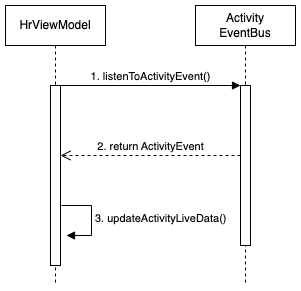

The diagram above was exported from draw.io. Its source (the exported page's mxGraphModel, read from the mxfile embedded in the PNG):
<mxGraphModel dx="2074" dy="1078" grid="1" gridSize="10" guides="1" tooltips="1" connect="1" arrows="1" fold="1" page="1" pageScale="1" pageWidth="827" pageHeight="1169" math="0" shadow="0">
  <root>
    <mxCell id="0" />
    <mxCell id="1" parent="0" />
    <mxCell id="fv9wrsjecDb_6Y3isDE5-1" value="2. return ActivityEvent" style="html=1;verticalAlign=bottom;endArrow=open;dashed=1;endSize=8;edgeStyle=elbowEdgeStyle;elbow=vertical;curved=0;rounded=0;" edge="1" parent="1" source="fv9wrsjecDb_6Y3isDE5-3">
      <mxGeometry relative="1" as="geometry">
        <mxPoint x="450" y="190" as="sourcePoint" />
        <mxPoint x="135" y="190" as="targetPoint" />
        <mxPoint as="offset" />
      </mxGeometry>
    </mxCell>
    <mxCell id="fv9wrsjecDb_6Y3isDE5-2" value="Activity&lt;br&gt;EventBus" style="shape=umlLifeline;perimeter=lifelinePerimeter;whiteSpace=wrap;html=1;container=0;dropTarget=0;collapsible=0;recursiveResize=0;outlineConnect=0;portConstraint=eastwest;newEdgeStyle={&quot;edgeStyle&quot;:&quot;elbowEdgeStyle&quot;,&quot;elbow&quot;:&quot;vertical&quot;,&quot;curved&quot;:0,&quot;rounded&quot;:0};" vertex="1" parent="1">
      <mxGeometry x="270" y="40" width="100" height="280" as="geometry" />
    </mxCell>
    <mxCell id="fv9wrsjecDb_6Y3isDE5-3" value="" style="html=1;points=[];perimeter=orthogonalPerimeter;outlineConnect=0;targetShapes=umlLifeline;portConstraint=eastwest;newEdgeStyle={&quot;edgeStyle&quot;:&quot;elbowEdgeStyle&quot;,&quot;elbow&quot;:&quot;vertical&quot;,&quot;curved&quot;:0,&quot;rounded&quot;:0};" vertex="1" parent="fv9wrsjecDb_6Y3isDE5-2">
      <mxGeometry x="45" y="80" width="10" height="160" as="geometry" />
    </mxCell>
    <mxCell id="fv9wrsjecDb_6Y3isDE5-4" value="HrViewModel" style="shape=umlLifeline;perimeter=lifelinePerimeter;whiteSpace=wrap;html=1;container=0;dropTarget=0;collapsible=0;recursiveResize=0;outlineConnect=0;portConstraint=eastwest;newEdgeStyle={&quot;edgeStyle&quot;:&quot;elbowEdgeStyle&quot;,&quot;elbow&quot;:&quot;vertical&quot;,&quot;curved&quot;:0,&quot;rounded&quot;:0};" vertex="1" parent="1">
      <mxGeometry x="80" y="40" width="100" height="280" as="geometry" />
    </mxCell>
    <mxCell id="fv9wrsjecDb_6Y3isDE5-5" value="" style="html=1;points=[];perimeter=orthogonalPerimeter;outlineConnect=0;targetShapes=umlLifeline;portConstraint=eastwest;newEdgeStyle={&quot;edgeStyle&quot;:&quot;elbowEdgeStyle&quot;,&quot;elbow&quot;:&quot;vertical&quot;,&quot;curved&quot;:0,&quot;rounded&quot;:0};" vertex="1" parent="fv9wrsjecDb_6Y3isDE5-4">
      <mxGeometry x="45" y="80" width="10" height="180" as="geometry" />
    </mxCell>
    <mxCell id="fv9wrsjecDb_6Y3isDE5-10" value="3. updateActivityLiveData()" style="html=1;align=left;spacingLeft=2;endArrow=block;rounded=0;edgeStyle=orthogonalEdgeStyle;curved=0;rounded=0;" edge="1" parent="1">
      <mxGeometry x="0.0118" relative="1" as="geometry">
        <mxPoint x="136" y="240" as="sourcePoint" />
        <Array as="points">
          <mxPoint x="166" y="270" />
        </Array>
        <mxPoint x="141" y="270" as="targetPoint" />
        <mxPoint as="offset" />
      </mxGeometry>
    </mxCell>
    <mxCell id="fv9wrsjecDb_6Y3isDE5-11" value="1. listenToActivityEvent()" style="html=1;verticalAlign=bottom;endArrow=block;edgeStyle=elbowEdgeStyle;elbow=vertical;curved=0;rounded=0;" edge="1" parent="1" target="fv9wrsjecDb_6Y3isDE5-3">
      <mxGeometry x="-0.0031" width="80" relative="1" as="geometry">
        <mxPoint x="134.5" y="120" as="sourcePoint" />
        <mxPoint x="300" y="120" as="targetPoint" />
        <Array as="points" />
        <mxPoint as="offset" />
      </mxGeometry>
    </mxCell>
  </root>
</mxGraphModel>